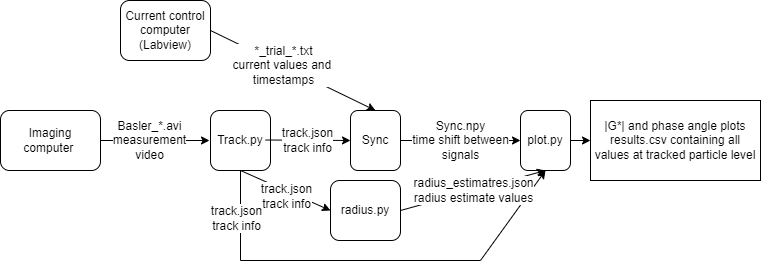

The diagram above was exported from draw.io. Its source (the exported page's mxGraphModel, read from the mxfile embedded in the PNG):
<mxGraphModel dx="920" dy="605" grid="1" gridSize="10" guides="1" tooltips="1" connect="1" arrows="1" fold="1" page="1" pageScale="1" pageWidth="850" pageHeight="1100" math="0" shadow="0">
  <root>
    <mxCell id="0" />
    <mxCell id="1" parent="0" />
    <mxCell id="nRESHcvdbIgPC1F-AK5E-1" value="Current control computer&lt;br&gt;(Labview)" style="rounded=1;whiteSpace=wrap;html=1;" vertex="1" parent="1">
      <mxGeometry x="210" y="30" width="90" height="60" as="geometry" />
    </mxCell>
    <mxCell id="nRESHcvdbIgPC1F-AK5E-2" value="Imaging computer&amp;nbsp;" style="rounded=1;whiteSpace=wrap;html=1;" vertex="1" parent="1">
      <mxGeometry x="90" y="140" width="100" height="60" as="geometry" />
    </mxCell>
    <mxCell id="nRESHcvdbIgPC1F-AK5E-3" value="Track.py" style="rounded=1;whiteSpace=wrap;html=1;" vertex="1" parent="1">
      <mxGeometry x="300" y="140" width="60" height="60" as="geometry" />
    </mxCell>
    <mxCell id="nRESHcvdbIgPC1F-AK5E-4" value="Basler_*.avi&lt;br&gt;measurement&lt;br&gt;video" style="endArrow=classic;html=1;rounded=0;exitX=1;exitY=0.5;exitDx=0;exitDy=0;entryX=0;entryY=0.5;entryDx=0;entryDy=0;fontSize=12;" edge="1" parent="1" source="nRESHcvdbIgPC1F-AK5E-2">
      <mxGeometry x="-0.0889" width="50" height="50" relative="1" as="geometry">
        <mxPoint x="209" y="170" as="sourcePoint" />
        <mxPoint x="299" y="170" as="targetPoint" />
        <mxPoint as="offset" />
      </mxGeometry>
    </mxCell>
    <mxCell id="nRESHcvdbIgPC1F-AK5E-5" value="Sync" style="rounded=1;whiteSpace=wrap;html=1;" vertex="1" parent="1">
      <mxGeometry x="440" y="140" width="50" height="60" as="geometry" />
    </mxCell>
    <mxCell id="nRESHcvdbIgPC1F-AK5E-6" value="track.json&lt;br&gt;track info" style="endArrow=classic;html=1;rounded=0;exitX=1;exitY=0.5;exitDx=0;exitDy=0;fontSize=12;entryX=0;entryY=0.5;entryDx=0;entryDy=0;" edge="1" parent="1" target="nRESHcvdbIgPC1F-AK5E-5">
      <mxGeometry width="50" height="50" relative="1" as="geometry">
        <mxPoint x="355" y="169.5" as="sourcePoint" />
        <mxPoint x="455" y="170" as="targetPoint" />
      </mxGeometry>
    </mxCell>
    <mxCell id="nRESHcvdbIgPC1F-AK5E-7" value="" style="endArrow=classic;html=1;rounded=0;fontSize=12;exitX=1;exitY=0.5;exitDx=0;exitDy=0;entryX=0.5;entryY=0;entryDx=0;entryDy=0;" edge="1" parent="1" source="nRESHcvdbIgPC1F-AK5E-1" target="nRESHcvdbIgPC1F-AK5E-5">
      <mxGeometry width="50" height="50" relative="1" as="geometry">
        <mxPoint x="500" y="230" as="sourcePoint" />
        <mxPoint x="550" y="180" as="targetPoint" />
      </mxGeometry>
    </mxCell>
    <mxCell id="nRESHcvdbIgPC1F-AK5E-8" value="*_trial_*.txt&lt;br&gt;current values and&amp;nbsp;&lt;br&gt;timestamps" style="edgeLabel;html=1;align=center;verticalAlign=middle;resizable=0;points=[];fontSize=12;" vertex="1" connectable="0" parent="nRESHcvdbIgPC1F-AK5E-7">
      <mxGeometry x="-0.1314" relative="1" as="geometry">
        <mxPoint as="offset" />
      </mxGeometry>
    </mxCell>
    <mxCell id="nRESHcvdbIgPC1F-AK5E-9" value="radius.py" style="rounded=1;whiteSpace=wrap;html=1;fontSize=12;" vertex="1" parent="1">
      <mxGeometry x="420" y="210" width="70" height="60" as="geometry" />
    </mxCell>
    <mxCell id="nRESHcvdbIgPC1F-AK5E-10" value="plot.py" style="rounded=1;whiteSpace=wrap;html=1;fontSize=12;labelBackgroundColor=default;" vertex="1" parent="1">
      <mxGeometry x="610" y="140" width="50" height="60" as="geometry" />
    </mxCell>
    <mxCell id="nRESHcvdbIgPC1F-AK5E-11" value="Sync.npy&lt;br&gt;time shift between&lt;br&gt;signals" style="endArrow=classic;html=1;rounded=0;fontSize=12;exitX=1;exitY=0.5;exitDx=0;exitDy=0;entryX=0;entryY=0.5;entryDx=0;entryDy=0;" edge="1" parent="1" source="nRESHcvdbIgPC1F-AK5E-5" target="nRESHcvdbIgPC1F-AK5E-10">
      <mxGeometry width="50" height="50" relative="1" as="geometry">
        <mxPoint x="670" y="360" as="sourcePoint" />
        <mxPoint x="720" y="310" as="targetPoint" />
      </mxGeometry>
    </mxCell>
    <mxCell id="nRESHcvdbIgPC1F-AK5E-13" value="track.json&lt;br&gt;track info" style="endArrow=classic;html=1;rounded=0;exitX=0.5;exitY=1;exitDx=0;exitDy=0;fontSize=12;entryX=0;entryY=0.5;entryDx=0;entryDy=0;" edge="1" parent="1" source="nRESHcvdbIgPC1F-AK5E-3" target="nRESHcvdbIgPC1F-AK5E-9">
      <mxGeometry x="0.04" y="-4" width="50" height="50" relative="1" as="geometry">
        <mxPoint x="300" y="249.40999999999985" as="sourcePoint" />
        <mxPoint x="385" y="249.90999999999997" as="targetPoint" />
        <mxPoint y="1" as="offset" />
      </mxGeometry>
    </mxCell>
    <mxCell id="nRESHcvdbIgPC1F-AK5E-14" value="track.json&lt;br&gt;track info" style="endArrow=none;html=1;rounded=0;exitX=0.5;exitY=1;exitDx=0;exitDy=0;fontSize=12;endFill=0;" edge="1" parent="1" source="nRESHcvdbIgPC1F-AK5E-3">
      <mxGeometry x="0.04" y="-4" width="50" height="50" relative="1" as="geometry">
        <mxPoint x="320" y="290" as="sourcePoint" />
        <mxPoint x="330" y="290" as="targetPoint" />
        <mxPoint y="1" as="offset" />
      </mxGeometry>
    </mxCell>
    <mxCell id="nRESHcvdbIgPC1F-AK5E-15" value="" style="endArrow=none;html=1;rounded=0;fontSize=12;" edge="1" parent="1">
      <mxGeometry width="50" height="50" relative="1" as="geometry">
        <mxPoint x="330" y="290" as="sourcePoint" />
        <mxPoint x="570" y="290" as="targetPoint" />
      </mxGeometry>
    </mxCell>
    <mxCell id="nRESHcvdbIgPC1F-AK5E-16" value="" style="endArrow=classic;html=1;rounded=0;fontSize=12;entryX=0.5;entryY=1;entryDx=0;entryDy=0;" edge="1" parent="1" target="nRESHcvdbIgPC1F-AK5E-10">
      <mxGeometry width="50" height="50" relative="1" as="geometry">
        <mxPoint x="570" y="290" as="sourcePoint" />
        <mxPoint x="550" y="150" as="targetPoint" />
      </mxGeometry>
    </mxCell>
    <mxCell id="nRESHcvdbIgPC1F-AK5E-17" value="radius_estimatres.json&lt;br&gt;radius estimate values" style="endArrow=classic;html=1;rounded=0;fontSize=12;exitX=1;exitY=0.5;exitDx=0;exitDy=0;entryX=0.5;entryY=1;entryDx=0;entryDy=0;" edge="1" parent="1" source="nRESHcvdbIgPC1F-AK5E-9" target="nRESHcvdbIgPC1F-AK5E-10">
      <mxGeometry width="50" height="50" relative="1" as="geometry">
        <mxPoint x="620" y="250" as="sourcePoint" />
        <mxPoint x="670" y="200" as="targetPoint" />
      </mxGeometry>
    </mxCell>
    <mxCell id="nRESHcvdbIgPC1F-AK5E-18" value="" style="endArrow=classic;html=1;rounded=0;fontSize=12;exitX=1;exitY=0.5;exitDx=0;exitDy=0;entryX=0;entryY=0.5;entryDx=0;entryDy=0;" edge="1" parent="1" source="nRESHcvdbIgPC1F-AK5E-10" target="nRESHcvdbIgPC1F-AK5E-19">
      <mxGeometry width="50" height="50" relative="1" as="geometry">
        <mxPoint x="670" y="80" as="sourcePoint" />
        <mxPoint x="710" y="80" as="targetPoint" />
      </mxGeometry>
    </mxCell>
    <mxCell id="nRESHcvdbIgPC1F-AK5E-19" value="|G*| and phase angle plots&lt;br&gt;results.csv containing all values at tracked particle level" style="rounded=0;whiteSpace=wrap;html=1;labelBackgroundColor=default;fontSize=12;" vertex="1" parent="1">
      <mxGeometry x="680" y="130" width="170" height="80" as="geometry" />
    </mxCell>
  </root>
</mxGraphModel>